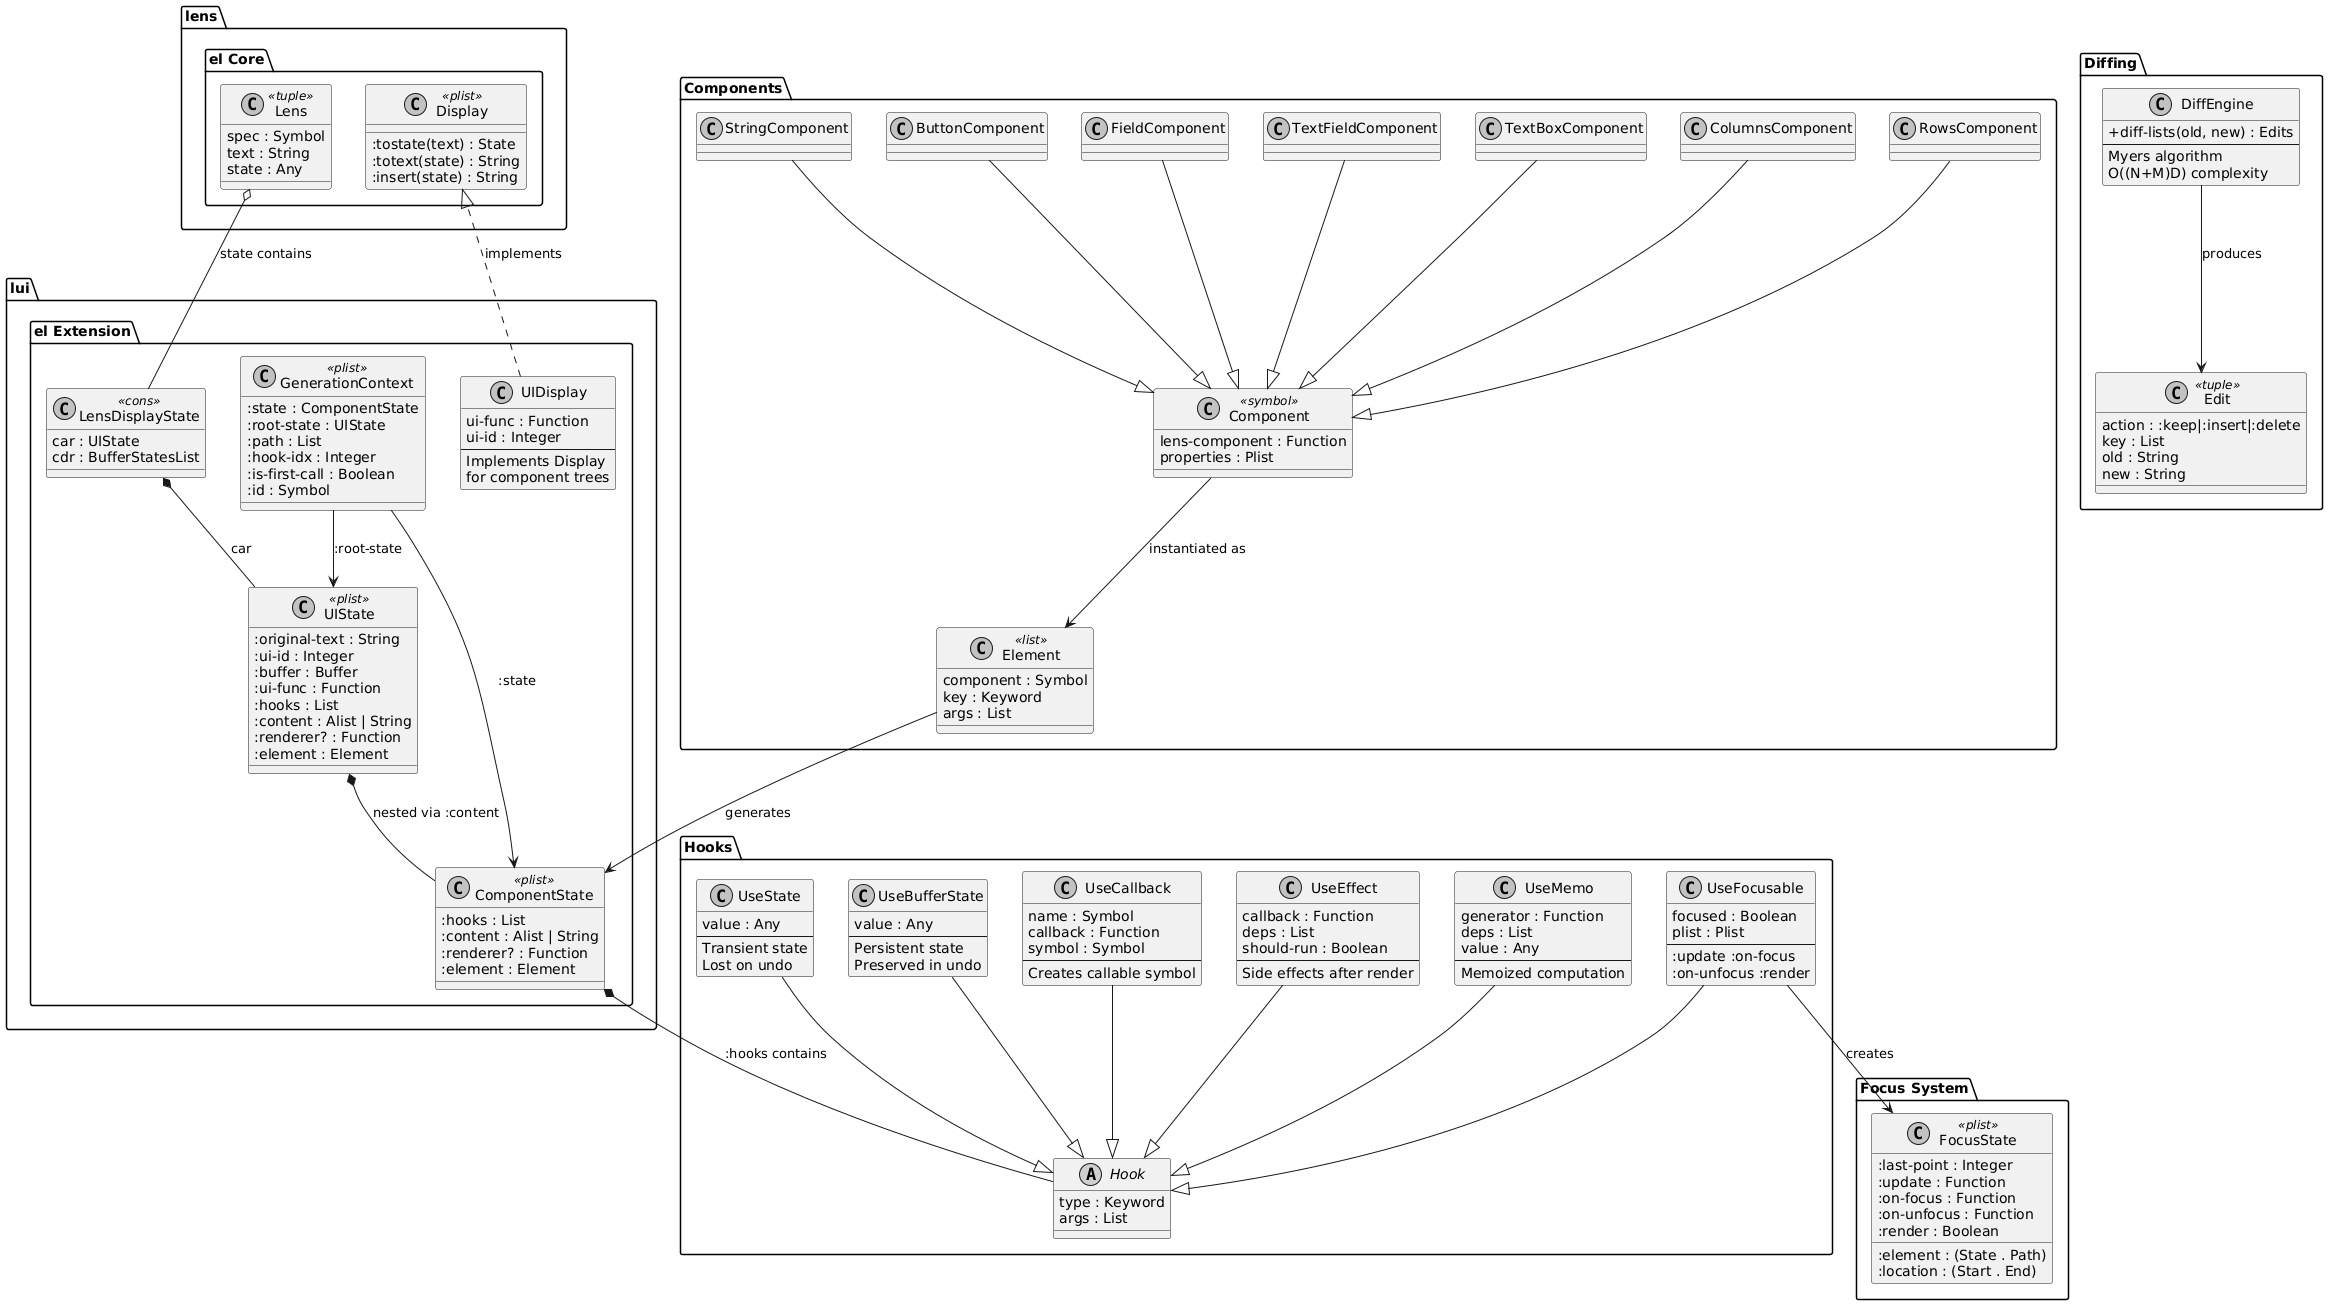

The diagram above was rendered by PlantUML. Its source (embedded in the PNG):
@startuml
skinparam classAttributeIconSize 0
skinparam monochrome true
skinparam shadowing false

package "lens.el Core" {
  class Lens <<tuple>> {
    spec : Symbol
    text : String
    state : Any
  }

  class Display <<plist>> {
    :tostate(text) : State
    :totext(state) : String
    :insert(state) : String
  }
}

package "lui.el Extension" {
  class UIDisplay {
    ui-func : Function
    ui-id : Integer
    --
    Implements Display
    for component trees
  }

  class UIState <<plist>> {
    :original-text : String
    :ui-id : Integer
    :buffer : Buffer
    :ui-func : Function
    :hooks : List
    :content : Alist | String
    :renderer? : Function
    :element : Element
  }

  class ComponentState <<plist>> {
    :hooks : List
    :content : Alist | String
    :renderer? : Function
    :element : Element
  }

  class GenerationContext <<plist>> {
    :state : ComponentState
    :root-state : UIState
    :path : List
    :hook-idx : Integer
    :is-first-call : Boolean
    :id : Symbol
  }

  class LensDisplayState <<cons>> {
    car : UIState
    cdr : BufferStatesList
  }
}

package "Hooks" {
  abstract class Hook {
    type : Keyword
    args : List
  }

  class UseState {
    value : Any
    --
    Transient state
    Lost on undo
  }

  class UseBufferState {
    value : Any
    --
    Persistent state
    Preserved in undo
  }

  class UseCallback {
    name : Symbol
    callback : Function
    symbol : Symbol
    --
    Creates callable symbol
  }

  class UseEffect {
    callback : Function
    deps : List
    should-run : Boolean
    --
    Side effects after render
  }

  class UseMemo {
    generator : Function
    deps : List
    value : Any
    --
    Memoized computation
  }

  class UseFocusable {
    focused : Boolean
    plist : Plist
    --
    :update :on-focus
    :on-unfocus :render
  }
}

package "Components" {
  class Component <<symbol>> {
    lens-component : Function
    properties : Plist
  }

  class Element <<list>> {
    component : Symbol
    key : Keyword
    args : List
  }

  class StringComponent
  class ButtonComponent
  class FieldComponent
  class TextFieldComponent
  class TextBoxComponent
  class ColumnsComponent
  class RowsComponent
}

package "Focus System" {
  class FocusState <<plist>> {
    :element : (State . Path)
    :last-point : Integer
    :location : (Start . End)
    :update : Function
    :on-focus : Function
    :on-unfocus : Function
    :render : Boolean
  }
}

package "Diffing" {
  class DiffEngine {
    +diff-lists(old, new) : Edits
    --
    Myers algorithm
    O((N+M)D) complexity
  }

  class Edit <<tuple>> {
    action : :keep|:insert|:delete
    key : List
    old : String
    new : String
  }
}

' Relationships
UIDisplay ..|> Display : implements
Lens o-- LensDisplayState : state contains

LensDisplayState *-- UIState : car
UIState *-- ComponentState : nested via :content
ComponentState *-- Hook : :hooks contains

GenerationContext --> UIState : :root-state
GenerationContext --> ComponentState : :state

UseState --|> Hook
UseBufferState --|> Hook
UseCallback --|> Hook
UseEffect --|> Hook
UseMemo --|> Hook
UseFocusable --|> Hook

Component --> Element : instantiated as
Element --> ComponentState : generates

StringComponent --|> Component
ButtonComponent --|> Component
FieldComponent --|> Component
TextFieldComponent --|> Component
TextBoxComponent --|> Component
ColumnsComponent --|> Component
RowsComponent --|> Component

UseFocusable --> FocusState : creates

DiffEngine --> Edit : produces
@enduml